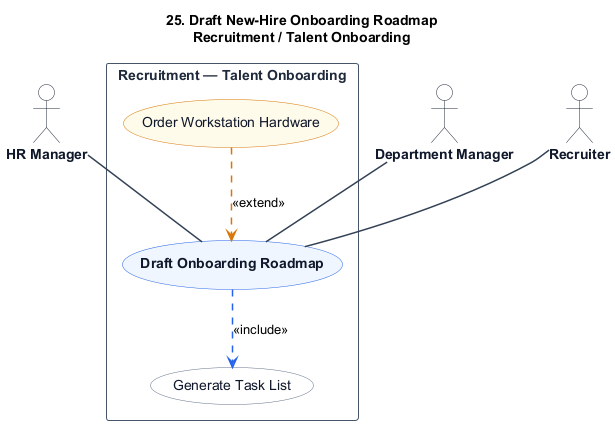

The diagram above was rendered by PlantUML. Its source (embedded in the PNG):
@startuml
title 25. Draft New-Hire Onboarding Roadmap\nRecruitment / Talent Onboarding

skinparam shadowing false
skinparam packageStyle rectangle
skinparam actorStyle stickman

hide stereotype

skinparam ActorBorderColor #1e293b
skinparam ActorBackgroundColor #ffffff
skinparam ActorFontColor #0f172a
skinparam ActorFontStyle bold

skinparam RectangleBorderColor #475569
skinparam RectangleBackgroundColor #ffffff
skinparam RectangleFontColor #1e293b
skinparam RectangleFontStyle bold

skinparam ArrowColor #334155
skinparam ArrowThickness 1.5

skinparam usecase {
    BackgroundColor #eff6ff
    BorderColor #2563eb
    FontColor #0f172a
    FontStyle bold
}

skinparam usecase<<Inc>> {
    BackgroundColor #ffffff
    BorderColor #64748b
    FontColor #0f172a
    FontStyle normal
}

skinparam usecase<<Ext>> {
    BackgroundColor #fffbeb
    BorderColor #d97706
    FontColor #0f172a
    FontStyle normal
}

actor "HR Manager" as HRManager
actor "Department Manager" as DepartmentManager
actor "Recruiter" as Recruiter

rectangle "Recruitment — Talent Onboarding" {
    usecase "Draft Onboarding Roadmap" as UC_Main

    usecase "Generate Task List" as UC_Inc1 <<Inc>>

    usecase "Order Workstation Hardware" as UC_Ext1 <<Ext>>

    HRManager -- UC_Main
    DepartmentManager -- UC_Main
    Recruiter -- UC_Main

    UC_Main .[#2563eb].> UC_Inc1 : <<include>>

    UC_Ext1 .[#d97706].> UC_Main : <<extend>>
}
@enduml